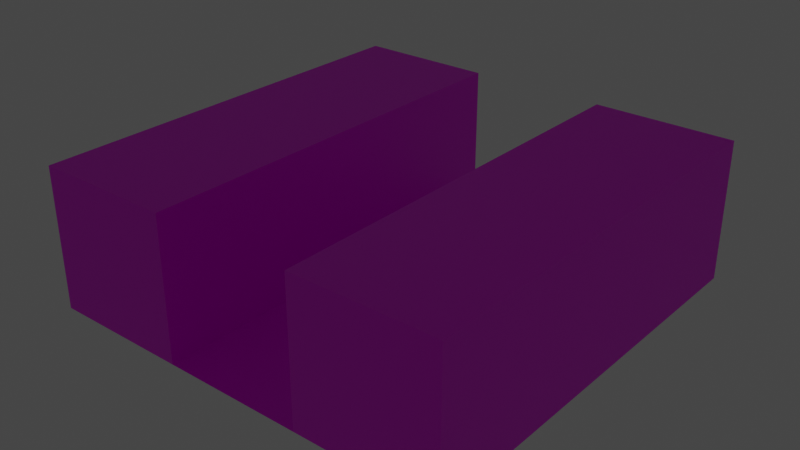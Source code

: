 # Source: room1.blend  (saved by Blender 2.91.10; exported with 4.5.12 LTS)
import bpy
from mathutils import Matrix  # noqa: F401  (used for matrix-valued properties, if any)

bpy.ops.wm.read_factory_settings(use_empty=True)
scene = bpy.context.scene
scene.name = 'Scene'

# ---- collections
col_collection = bpy.data.collections.new('Collection'); scene.collection.children.link(col_collection)

# ---- images (referenced by path relative to the original .blend; pixels are not part of the script)
import os
ASSET_DIR = os.environ.get("B2B_ASSET_DIR", "")  # directory of the original .blend (textures are referenced by path, not embedded)
HERE = os.path.dirname(os.path.abspath(__file__))  # packed textures are extracted next to this script under _unpacked/

def load_image(name, relpath, width, height, colorspace="sRGB"):
    """Load a texture the original file referenced (path relative to the .blend, or extracted next to this script)."""
    p = next((c for c in (os.path.join(HERE, relpath), os.path.join(ASSET_DIR, relpath)) if relpath and os.path.exists(c)), "")
    if p:
        img = bpy.data.images.load(p, check_existing=True)
        img.name = name
    else:  # same state as the original file: an image datablock whose file is absent (Cycles renders it pink)
        img = bpy.data.images.new(name, width, height)
        img.source = "FILE"
        img.filepath = "//" + (relpath or name)
    img.colorspace_settings.name = colorspace
    return img
img_blank_texture_512_lightgrey_jpg = load_image('blank_texture_512_lightgrey.jpg', 'blank_texture_512_lightgrey.jpg', 1024, 1024, 'sRGB')
img_blank_texture_512_jpg = load_image('blank_texture_512.jpg', 'blank_texture_512.jpg', 1024, 1024, 'sRGB')

# ---- materials (node trees are filled in below, after node groups)
mat_greytile = bpy.data.materials.new('GreyTile')
mat_greytile.use_transparent_shadow = False
mat_whitetile = bpy.data.materials.new('WhiteTile')
mat_whitetile.use_transparent_shadow = False

# ---- material node trees
mat_greytile.use_nodes = True; mat_greytile.node_tree.nodes.clear()
_N = mat_greytile.node_tree.nodes; _L = mat_greytile.node_tree.links
n0 = _N.new('ShaderNodeBsdfPrincipled'); n0.name = 'Principled BSDF'; n0.location = (10, 300)
n0.distribution = 'GGX'
n0.subsurface_method = 'BURLEY'
n0.inputs[3].default_value = 1.45
n0.inputs[27].default_value = (0.0, 0.0, 0.0, 1.0)
n0.inputs[28].default_value = 1.0
n1 = _N.new('ShaderNodeOutputMaterial'); n1.name = 'Material Output'; n1.location = (300, 300)
n2 = _N.new('ShaderNodeTexImage'); n2.name = 'Image Texture'; n2.location = (-280, 280)
n2.image = img_blank_texture_512_lightgrey_jpg
_L.new(n0.outputs[0], n1.inputs[0])
_L.new(n2.outputs[0], n0.inputs[0])
n1.is_active_output = True
mat_whitetile.use_nodes = True; mat_whitetile.node_tree.nodes.clear()
_N = mat_whitetile.node_tree.nodes; _L = mat_whitetile.node_tree.links
n0 = _N.new('ShaderNodeBsdfPrincipled'); n0.name = 'Principled BSDF'; n0.location = (10, 300)
n0.distribution = 'GGX'
n0.subsurface_method = 'BURLEY'
n0.inputs[3].default_value = 1.45
n0.inputs[27].default_value = (0.0, 0.0, 0.0, 1.0)
n0.inputs[28].default_value = 1.0
n1 = _N.new('ShaderNodeOutputMaterial'); n1.name = 'Material Output'; n1.location = (300, 300)
n2 = _N.new('ShaderNodeTexImage'); n2.name = 'Image Texture'; n2.location = (-280, 280)
n2.image = img_blank_texture_512_jpg
_L.new(n0.outputs[0], n1.inputs[0])
_L.new(n2.outputs[0], n0.inputs[0])
n1.is_active_output = True

# ---- world
world_world = bpy.data.worlds.new('World'); scene.world = world_world
world_world.use_nodes = True; world_world.node_tree.nodes.clear()
_N = world_world.node_tree.nodes; _L = world_world.node_tree.links
n0 = _N.new('ShaderNodeOutputWorld'); n0.name = 'World Output'; n0.location = (300, 300)
n1 = _N.new('ShaderNodeBackground'); n1.name = 'Background'; n1.location = (10, 300)
n1.inputs[0].default_value = (0.05088, 0.05088, 0.05088, 1.0)
_L.new(n1.outputs[0], n0.inputs[0])
n0.is_active_output = True
world_world.color = (0.05088, 0.05088, 0.05088)
world_world.use_sun_shadow = False
world_world.sun_shadow_jitter_overblur = 0.0

# ---- lights
light_point = bpy.data.lights.new('Point', 'POINT')
light_point.transmission_factor = 0.0
light_point.energy = 3.0
light_point.shadow_soft_size = 6.0
light_point.shadow_maximum_resolution = 0.006
light_point.use_absolute_resolution = True

# ---- meshes
me_floormesh = bpy.data.meshes.new('FloorMesh')
me_floormesh.from_pydata([(-2.0, -2.0, 0.0), (2.0, -2.0, 0.0), (-2.0, 2.0, 0.0), (2.0, 2.0, 0.0), (2.0, 6.0, 0.0), (-2.0, 6.0, 0.0), (-2.0, -6.0, 0.0), (2.0, -6.0, 0.0)], [], [(0, 1, 3, 2), (2, 3, 4, 5), (1, 0, 6, 7)])
_uv = me_floormesh.uv_layers.new(name='UVMap')
_uv.uv.foreach_set('vector', [-2.0, -2.0, 2.0, -2.0, 2.0, 2.0, -2.0, 2.0, -2.0, -2.0, 2.0, -2.0, 2.0, 2.0, -2.0, 2.0, 2.0, 2.0, -2.0, 2.0, -2.0, -2.0, 2.0, -2.0])
me_floormesh.materials.append(mat_greytile)
me_floormesh.use_remesh_fix_poles = True
me_floormesh.use_remesh_preserve_attributes = False
me_floormesh.use_mirror_vertex_groups = False
me_floormesh.update()
me_wallsmesh = bpy.data.meshes.new('WallsMesh')
me_wallsmesh.from_pydata([(-6.0, 2.0, 0.0), (-6.0, 2.0, 4.0), (-6.0, 6.0, 0.0), (-6.0, 6.0, 4.0), (-2.0, 2.0, 0.0), (-2.0, 2.0, 4.0), (-2.0, 6.0, 0.0), (-2.0, 6.0, 4.0), (-6.0, -2.0, 0.0), (-6.0, -2.0, 4.0), (-2.0, -2.0, 4.0), (-2.0, -2.0, 0.0), (-6.0, -6.0, 0.0), (-6.0, -6.0, 4.0), (-2.0, -6.0, 4.0), (-2.0, -6.0, 0.0), (2.0, -2.0, 4.0), (2.0, -2.0, 0.0), (2.0, -6.0, 4.0), (2.0, -6.0, 0.0), (6.0, -2.0, 4.0), (6.0, -2.0, 0.0), (6.0, -6.0, 4.0), (6.0, -6.0, 0.0), (2.0, 2.0, 4.0), (2.0, 2.0, 0.0), (6.0, 2.0, 4.0), (6.0, 2.0, 0.0), (2.0, 6.0, 4.0), (2.0, 6.0, 0.0), (6.0, 6.0, 4.0), (6.0, 6.0, 0.0)], [], [(0, 1, 3, 2), (2, 3, 7, 6), (6, 7, 5, 4), (1, 0, 8, 9), (2, 6, 4, 0), (7, 3, 1, 5), (9, 8, 12, 13), (0, 4, 11, 8), (5, 1, 9, 10), (4, 5, 10, 11), (15, 14, 13, 12), (10, 9, 13, 14), (8, 11, 15, 12), (16, 18, 22, 20), (11, 10, 14, 15), (17, 19, 18, 16), (21, 20, 22, 23), (16, 20, 26, 24), (19, 17, 21, 23), (18, 19, 23, 22), (26, 27, 31, 30), (17, 16, 24, 25), (21, 17, 25, 27), (20, 21, 27, 26), (29, 28, 30, 31), (24, 26, 30, 28), (25, 24, 28, 29), (27, 25, 29, 31)])
_uv = me_wallsmesh.uv_layers.new(name='UVMap')
_uv.uv.foreach_set('vector', [-2.0, -2.0, 2.0, -2.0, 2.0, 2.0, -2.0, 2.0, -2.0, -2.0, 2.0, -2.0, 2.0, 2.0, -2.0, 2.0, -2.0, -2.0, 2.0, -2.0, 2.0, 2.0, -2.0, 2.0, -2.0, -2.0, 2.0, -2.0, 2.0, 2.0, -2.0, 2.0, -2.0, -2.0, 2.0, -2.0, 2.0, 2.0, -2.0, 2.0, -2.0, -2.0, 2.0, -2.0, 2.0, 2.0, -2.0, 2.0, -2.0, -2.0, 2.0, -2.0, 2.0, 2.0, -2.0, 2.0, -2.0, -2.0, 2.0, -2.0, 2.0, 2.0, -2.0, 2.0, -2.0, -2.0, 2.0, -2.0, 2.0, 2.0, -2.0, 2.0, -2.0, -2.0, 2.0, -2.0, 2.0, 2.0, -2.0, 2.0, -2.0, -2.0, 2.0, -2.0, 2.0, 2.0, -2.0, 2.0, -2.0, -2.0, 2.0, -2.0, 2.0, 2.0, -2.0, 2.0, -2.0, -2.0, 2.0, -2.0, 2.0, 2.0, -2.0, 2.0, -2.0, -2.0, 2.0, -2.0, 2.0, 2.0, -2.0, 2.0, -2.0, 2.0, -2.0, -2.0, 2.0, -2.0, 2.0, 2.0, -2.0, 2.0, -2.0, -2.0, 2.0, -2.0, 2.0, 2.0, -2.0, -2.0, 2.0, -2.0, 2.0, 2.0, -2.0, 2.0, -2.0, -2.0, 2.0, -2.0, 2.0, 2.0, -2.0, 2.0, -2.0, -2.0, 2.0, -2.0, 2.0, 2.0, -2.0, 2.0, -2.0, -2.0, 2.0, -2.0, 2.0, 2.0, -2.0, 2.0, -2.0, -2.0, 2.0, -2.0, 2.0, 2.0, -2.0, 2.0, -2.0, -2.0, 2.0, -2.0, 2.0, 2.0, -2.0, 2.0, -2.0, -2.0, 2.0, -2.0, 2.0, 2.0, -2.0, 2.0, -2.0, -2.0, 2.0, -2.0, 2.0, 2.0, -2.0, 2.0, -2.0, -2.0, 2.0, -2.0, 2.0, 2.0, -2.0, 2.0, -2.0, -2.0, 2.0, -2.0, 2.0, 2.0, -2.0, 2.0, -2.0, -2.0, 2.0, -2.0, 2.0, 2.0, -2.0, 2.0, -2.0, -2.0, 2.0, -2.0, 2.0, 2.0, -2.0, 2.0])
me_wallsmesh.materials.append(mat_whitetile)
me_wallsmesh.use_remesh_fix_poles = True
me_wallsmesh.use_remesh_preserve_attributes = False
me_wallsmesh.use_mirror_vertex_groups = False
me_wallsmesh.update()

# ---- objects
ob_floor = bpy.data.objects.new('Floor', me_floormesh)
ob_walls = bpy.data.objects.new('Walls', me_wallsmesh)
ob_point = bpy.data.objects.new('Point', light_point)

# ---- transforms, parenting, visibility, modifiers, constraints
ob_floor.location = (0.0, 0.0, 0.0)
ob_floor.lineart.crease_threshold = 0.0
ob_walls.location = (0.0, 0.0, 0.0)
ob_walls.lineart.crease_threshold = 0.0
ob_point.location = (0.0, 0.0, 4.0)
ob_point.lineart.crease_threshold = 0.0

# ---- collection membership
col_collection.objects.link(ob_floor)
col_collection.objects.link(ob_walls)
col_collection.objects.link(ob_point)

# ---- scene / render settings (as saved in the file)
scene.frame_start = 1; scene.frame_end = 250; scene.frame_set(1)
scene.render.engine = 'BLENDER_EEVEE_NEXT'
scene.cycles.use_denoising = False
scene.cycles.samples = 128
scene.cycles.sampling_pattern = 'TABULATED_SOBOL'
scene.cycles.use_adaptive_sampling = False
scene.cycles.use_light_tree = False
scene.view_settings.view_transform = 'Filmic'
bpy.context.view_layer.update()

# ---- added for rendering (the .blend has no active camera): camera
cam_auto = bpy.data.cameras.new('AutoCamera')
cam_auto.lens = 50.0
cam_auto.sensor_width = 36.0
cam_auto.clip_end = 1000.0
ob_auto_camera = bpy.data.objects.new('AutoCamera', cam_auto)
scene.collection.objects.link(ob_auto_camera)
ob_auto_camera.location = (16.1318, -19.3582, 14.9055)
ob_auto_camera.rotation_euler = (1.09748, -7.21219e-08, 0.694738)
scene.camera = ob_auto_camera
bpy.context.view_layer.update()
